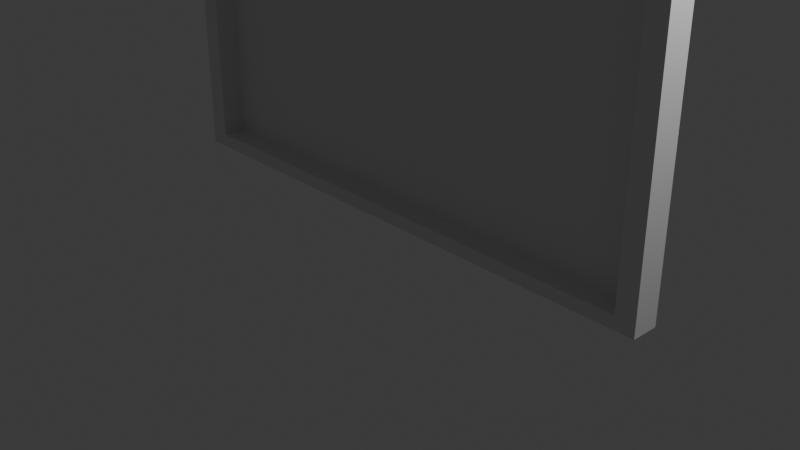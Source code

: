 # Source: Bord.blend  (saved by Blender 4.1.24; exported with 4.5.12 LTS)
import bpy
from mathutils import Matrix  # noqa: F401  (used for matrix-valued properties, if any)

bpy.ops.wm.read_factory_settings(use_empty=True)
scene = bpy.context.scene
scene.name = 'Scene'

# ---- collections
col_collection = bpy.data.collections.new('Collection'); scene.collection.children.link(col_collection)

# ---- materials (node trees are filled in below, after node groups)
mat_material = bpy.data.materials.new('Material')
mat_material.alpha_threshold = 0.0
mat_material.use_transparent_shadow = False
mat_material.roughness = 0.5
mat_material.line_color = (0.0, 0.0, 0.0, 1.0)

# ---- material node trees
mat_material.use_nodes = True; mat_material.node_tree.nodes.clear()
_N = mat_material.node_tree.nodes; _L = mat_material.node_tree.links
n0 = _N.new('ShaderNodeOutputMaterial'); n0.name = 'Material Output'; n0.location = (300, 300)
n1 = _N.new('ShaderNodeBsdfPrincipled'); n1.name = 'Principled BSDF'; n1.location = (10, 300)
n1.inputs[3].default_value = 1.45
_L.new(n1.outputs[0], n0.inputs[0])
n0.is_active_output = True

# ---- world
world_world = bpy.data.worlds.new('World'); scene.world = world_world
world_world.use_nodes = True; world_world.node_tree.nodes.clear()
_N = world_world.node_tree.nodes; _L = world_world.node_tree.links
n0 = _N.new('ShaderNodeOutputWorld'); n0.name = 'World Output'; n0.location = (300, 300)
n1 = _N.new('ShaderNodeBackground'); n1.name = 'Background'; n1.location = (10, 300)
n1.inputs[0].default_value = (0.05088, 0.05088, 0.05088, 1.0)
_L.new(n1.outputs[0], n0.inputs[0])
n0.is_active_output = True
world_world.color = (0.05088, 0.05088, 0.05088)
world_world.use_sun_shadow = False
world_world.sun_shadow_jitter_overblur = 0.0

# ---- cameras
cam_camera = bpy.data.cameras.new('Camera')
cam_camera.clip_end = 100.0
cam_camera.ortho_scale = 7.314

# ---- lights
light_light = bpy.data.lights.new('Light', 'POINT')
light_light.transmission_factor = 0.0
light_light.energy = 1000.0
light_light.shadow_soft_size = 0.1
light_light.shadow_maximum_resolution = 0.006
light_light.use_absolute_resolution = True

# ---- meshes
me_cube = bpy.data.meshes.new('Cube')
me_cube.from_pydata([(1.0, 1.0, 1.0), (1.0, 1.0, -1.0), (0.9275, -1.0, 0.9275), (0.9275, -1.0, -0.9275), (-1.0, 1.0, 1.0), (-1.0, 1.0, -1.0), (-0.9275, -1.0, 0.9275), (-0.9275, -1.0, -0.9275), (-1.0, -1.0, -1.0), (-1.0, -1.0, 1.0), (1.0, -1.0, 1.0), (1.0, -1.0, -1.0), (-0.9275, 0.6535, -0.9275), (-0.9275, 0.6535, 0.9275), (0.9275, 0.6535, 0.9275), (0.9275, 0.6535, -0.9275)], [], [(0, 4, 9, 10), (6, 7, 12, 13), (8, 9, 4, 5), (5, 1, 11, 8), (1, 0, 10, 11), (5, 4, 0, 1), (7, 6, 9, 8), (2, 3, 11, 10), (6, 2, 10, 9), (3, 7, 8, 11), (15, 14, 13, 12), (7, 3, 15, 12), (3, 2, 14, 15), (2, 6, 13, 14)])
_uv = me_cube.uv_layers.new(name='UVMap')
_uv.uv.foreach_set('vector', [0.625, 0.5, 0.875, 0.5, 0.875, 0.75, 0.625, 0.75, 0.6159, 0.9909, 0.3841, 0.9909, 0.3841, 0.9909, 0.6159, 0.9909, 0.375, 0.0, 0.625, 0.0, 0.625, 0.25, 0.375, 0.25, 0.125, 0.5, 0.375, 0.5, 0.375, 0.75, 0.125, 0.75, 0.375, 0.5, 0.625, 0.5, 0.625, 0.75, 0.375, 0.75, 0.375, 0.25, 0.625, 0.25, 0.625, 0.5, 0.375, 0.5, 0.3841, 0.9909, 0.6159, 0.9909, 0.625, 1.0, 0.375, 1.0, 0.6159, 0.7591, 0.3841, 0.7591, 0.375, 0.75, 0.625, 0.75, 0.6159, 0.9909, 0.6159, 0.7591, 0.625, 0.75, 0.625, 1.0, 0.3841, 0.7591, 0.3841, 0.9909, 0.375, 1.0, 0.375, 0.75, 0.3841, 0.7591, 0.6159, 0.7591, 0.6159, 0.9909, 0.3841, 0.9909, 0.3841, 0.9909, 0.3841, 0.7591, 0.3841, 0.7591, 0.3841, 0.9909, 0.3841, 0.7591, 0.6159, 0.7591, 0.6159, 0.7591, 0.3841, 0.7591, 0.6159, 0.7591, 0.6159, 0.9909, 0.6159, 0.9909, 0.6159, 0.7591])
me_cube.materials.append(mat_material)
me_cube.use_mirror_vertex_groups = False
me_cube.update()

# ---- objects
ob_cube = bpy.data.objects.new('Cube', me_cube)
ob_light = bpy.data.objects.new('Light', light_light)
ob_camera = bpy.data.objects.new('Camera', cam_camera)

# ---- transforms, parenting, visibility, modifiers, constraints
ob_cube.location = (0.0, 0.0, 2.0)
ob_cube.scale = (3.0, 0.15, 2.0)
ob_cube.lock_rotations_4d = False
ob_cube.empty_display_type = 'ARROWS'
ob_cube.lineart.crease_threshold = 0.0
ob_light.location = (4.076, 1.005, 5.904)
ob_light.rotation_euler = (0.6503, 0.05522, 1.866)
ob_light.lock_rotations_4d = False
ob_light.empty_display_type = 'ARROWS'
ob_light.color = (0.0, 0.0, 0.0, 0.0)
ob_light.lineart.crease_threshold = 0.0
ob_camera.location = (7.359, -6.926, 4.958)
ob_camera.rotation_euler = (1.109, 0.0, 0.8149)
ob_camera.lock_rotations_4d = False
ob_camera.empty_display_type = 'ARROWS'
ob_camera.color = (0.0, 0.0, 0.0, 0.0)
ob_camera.display_type = 'WIRE'
ob_camera.lineart.crease_threshold = 0.0

# ---- collection membership
col_collection.objects.link(ob_cube)
col_collection.objects.link(ob_light)
col_collection.objects.link(ob_camera)

# ---- scene / render settings (as saved in the file)
scene.camera = ob_camera
scene.frame_start = 1; scene.frame_end = 250; scene.frame_set(1)
scene.render.engine = 'BLENDER_EEVEE_NEXT'
scene.cycles.sampling_pattern = 'TABULATED_SOBOL'
scene.eevee.ray_tracing_options.trace_max_roughness = 0.0
bpy.context.view_layer.update()
